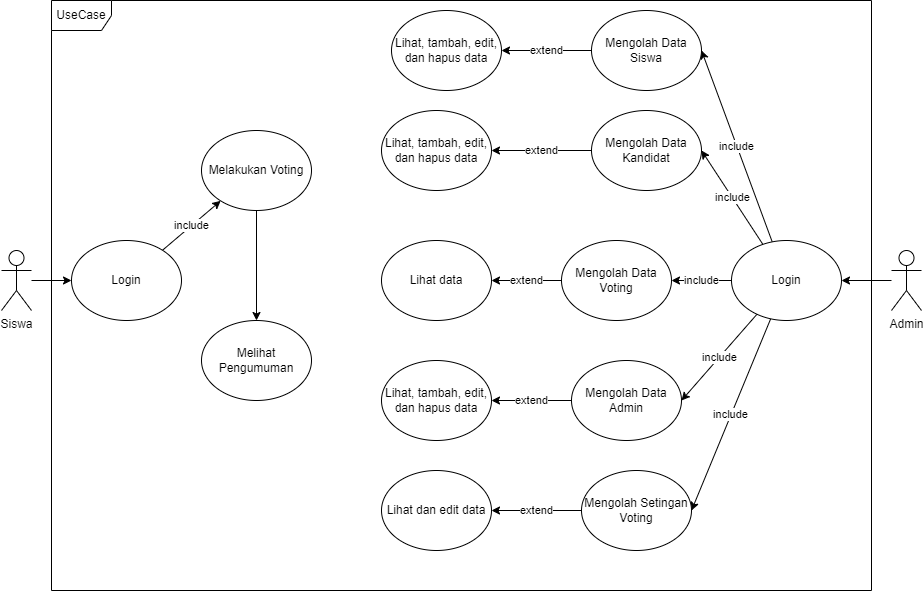

The diagram above was exported from draw.io. Its source (the exported page's mxGraphModel, read from the mxfile embedded in the PNG):
<mxGraphModel dx="868" dy="474" grid="1" gridSize="10" guides="1" tooltips="1" connect="1" arrows="1" fold="1" page="1" pageScale="1" pageWidth="1000" pageHeight="700" math="0" shadow="0">
  <root>
    <mxCell id="0" />
    <mxCell id="1" parent="0" />
    <mxCell id="tj0H0lLQ-4m1giVy8lCk-2" value="UseCase" style="shape=umlFrame;whiteSpace=wrap;html=1;" parent="1" vertex="1">
      <mxGeometry x="80" y="50" width="820" height="590" as="geometry" />
    </mxCell>
    <mxCell id="tj0H0lLQ-4m1giVy8lCk-7" style="edgeStyle=orthogonalEdgeStyle;rounded=0;orthogonalLoop=1;jettySize=auto;html=1;entryX=0;entryY=0.5;entryDx=0;entryDy=0;" parent="1" source="tj0H0lLQ-4m1giVy8lCk-3" target="tj0H0lLQ-4m1giVy8lCk-5" edge="1">
      <mxGeometry relative="1" as="geometry" />
    </mxCell>
    <mxCell id="tj0H0lLQ-4m1giVy8lCk-3" value="Siswa" style="shape=umlActor;verticalLabelPosition=bottom;verticalAlign=top;html=1;" parent="1" vertex="1">
      <mxGeometry x="30" y="300" width="30" height="60" as="geometry" />
    </mxCell>
    <mxCell id="tj0H0lLQ-4m1giVy8lCk-8" style="edgeStyle=orthogonalEdgeStyle;rounded=0;orthogonalLoop=1;jettySize=auto;html=1;entryX=1;entryY=0.5;entryDx=0;entryDy=0;" parent="1" source="tj0H0lLQ-4m1giVy8lCk-4" target="tj0H0lLQ-4m1giVy8lCk-6" edge="1">
      <mxGeometry relative="1" as="geometry" />
    </mxCell>
    <mxCell id="tj0H0lLQ-4m1giVy8lCk-4" value="Admin" style="shape=umlActor;verticalLabelPosition=bottom;verticalAlign=top;html=1;" parent="1" vertex="1">
      <mxGeometry x="920" y="300" width="30" height="60" as="geometry" />
    </mxCell>
    <mxCell id="tj0H0lLQ-4m1giVy8lCk-13" value="include" style="rounded=0;orthogonalLoop=1;jettySize=auto;html=1;" parent="1" source="tj0H0lLQ-4m1giVy8lCk-5" target="tj0H0lLQ-4m1giVy8lCk-10" edge="1">
      <mxGeometry relative="1" as="geometry" />
    </mxCell>
    <mxCell id="tj0H0lLQ-4m1giVy8lCk-5" value="Login" style="ellipse;whiteSpace=wrap;html=1;" parent="1" vertex="1">
      <mxGeometry x="100" y="290" width="110" height="80" as="geometry" />
    </mxCell>
    <mxCell id="tj0H0lLQ-4m1giVy8lCk-19" value="include" style="edgeStyle=none;rounded=0;orthogonalLoop=1;jettySize=auto;html=1;entryX=1;entryY=0.5;entryDx=0;entryDy=0;" parent="1" source="tj0H0lLQ-4m1giVy8lCk-6" target="tj0H0lLQ-4m1giVy8lCk-9" edge="1">
      <mxGeometry relative="1" as="geometry" />
    </mxCell>
    <mxCell id="tj0H0lLQ-4m1giVy8lCk-20" value="include" style="edgeStyle=none;rounded=0;orthogonalLoop=1;jettySize=auto;html=1;entryX=1;entryY=0.5;entryDx=0;entryDy=0;" parent="1" source="tj0H0lLQ-4m1giVy8lCk-6" target="tj0H0lLQ-4m1giVy8lCk-15" edge="1">
      <mxGeometry relative="1" as="geometry" />
    </mxCell>
    <mxCell id="tj0H0lLQ-4m1giVy8lCk-21" value="include" style="edgeStyle=none;rounded=0;orthogonalLoop=1;jettySize=auto;html=1;" parent="1" source="tj0H0lLQ-4m1giVy8lCk-6" target="tj0H0lLQ-4m1giVy8lCk-16" edge="1">
      <mxGeometry relative="1" as="geometry" />
    </mxCell>
    <mxCell id="tj0H0lLQ-4m1giVy8lCk-22" value="include" style="edgeStyle=none;rounded=0;orthogonalLoop=1;jettySize=auto;html=1;entryX=1;entryY=0.5;entryDx=0;entryDy=0;" parent="1" source="tj0H0lLQ-4m1giVy8lCk-6" target="tj0H0lLQ-4m1giVy8lCk-17" edge="1">
      <mxGeometry relative="1" as="geometry" />
    </mxCell>
    <mxCell id="tj0H0lLQ-4m1giVy8lCk-23" value="include" style="edgeStyle=none;rounded=0;orthogonalLoop=1;jettySize=auto;html=1;entryX=1;entryY=0.5;entryDx=0;entryDy=0;" parent="1" source="tj0H0lLQ-4m1giVy8lCk-6" target="tj0H0lLQ-4m1giVy8lCk-18" edge="1">
      <mxGeometry relative="1" as="geometry" />
    </mxCell>
    <mxCell id="tj0H0lLQ-4m1giVy8lCk-6" value="Login" style="ellipse;whiteSpace=wrap;html=1;" parent="1" vertex="1">
      <mxGeometry x="760" y="290" width="110" height="80" as="geometry" />
    </mxCell>
    <mxCell id="327-tKZYkAlPm4lREfdh-2" value="extend" style="edgeStyle=orthogonalEdgeStyle;rounded=0;orthogonalLoop=1;jettySize=auto;html=1;" edge="1" parent="1" source="tj0H0lLQ-4m1giVy8lCk-9" target="327-tKZYkAlPm4lREfdh-1">
      <mxGeometry relative="1" as="geometry" />
    </mxCell>
    <mxCell id="tj0H0lLQ-4m1giVy8lCk-9" value="Mengolah Data Siswa" style="ellipse;whiteSpace=wrap;html=1;" parent="1" vertex="1">
      <mxGeometry x="620" y="60" width="110" height="80" as="geometry" />
    </mxCell>
    <mxCell id="327-tKZYkAlPm4lREfdh-13" style="edgeStyle=orthogonalEdgeStyle;rounded=0;orthogonalLoop=1;jettySize=auto;html=1;" edge="1" parent="1" source="tj0H0lLQ-4m1giVy8lCk-10" target="tj0H0lLQ-4m1giVy8lCk-11">
      <mxGeometry relative="1" as="geometry" />
    </mxCell>
    <mxCell id="tj0H0lLQ-4m1giVy8lCk-10" value="Melakukan Voting" style="ellipse;whiteSpace=wrap;html=1;" parent="1" vertex="1">
      <mxGeometry x="230" y="180" width="110" height="80" as="geometry" />
    </mxCell>
    <mxCell id="tj0H0lLQ-4m1giVy8lCk-11" value="Melihat Pengumuman" style="ellipse;whiteSpace=wrap;html=1;" parent="1" vertex="1">
      <mxGeometry x="230" y="370" width="110" height="80" as="geometry" />
    </mxCell>
    <mxCell id="327-tKZYkAlPm4lREfdh-4" value="extend" style="edgeStyle=orthogonalEdgeStyle;rounded=0;orthogonalLoop=1;jettySize=auto;html=1;" edge="1" parent="1" source="tj0H0lLQ-4m1giVy8lCk-15" target="327-tKZYkAlPm4lREfdh-3">
      <mxGeometry relative="1" as="geometry" />
    </mxCell>
    <mxCell id="tj0H0lLQ-4m1giVy8lCk-15" value="Mengolah Data Kandidat" style="ellipse;whiteSpace=wrap;html=1;" parent="1" vertex="1">
      <mxGeometry x="620" y="160" width="110" height="80" as="geometry" />
    </mxCell>
    <mxCell id="327-tKZYkAlPm4lREfdh-6" value="extend" style="edgeStyle=orthogonalEdgeStyle;rounded=0;orthogonalLoop=1;jettySize=auto;html=1;" edge="1" parent="1" source="tj0H0lLQ-4m1giVy8lCk-16" target="327-tKZYkAlPm4lREfdh-5">
      <mxGeometry relative="1" as="geometry" />
    </mxCell>
    <mxCell id="tj0H0lLQ-4m1giVy8lCk-16" value="Mengolah Data Voting" style="ellipse;whiteSpace=wrap;html=1;" parent="1" vertex="1">
      <mxGeometry x="590" y="290" width="110" height="80" as="geometry" />
    </mxCell>
    <mxCell id="327-tKZYkAlPm4lREfdh-8" value="extend" style="edgeStyle=orthogonalEdgeStyle;rounded=0;orthogonalLoop=1;jettySize=auto;html=1;" edge="1" parent="1" source="tj0H0lLQ-4m1giVy8lCk-17" target="327-tKZYkAlPm4lREfdh-7">
      <mxGeometry relative="1" as="geometry" />
    </mxCell>
    <mxCell id="tj0H0lLQ-4m1giVy8lCk-17" value="Mengolah Data Admin" style="ellipse;whiteSpace=wrap;html=1;" parent="1" vertex="1">
      <mxGeometry x="600" y="410" width="110" height="80" as="geometry" />
    </mxCell>
    <mxCell id="327-tKZYkAlPm4lREfdh-11" value="extend" style="edgeStyle=orthogonalEdgeStyle;rounded=0;orthogonalLoop=1;jettySize=auto;html=1;" edge="1" parent="1" source="tj0H0lLQ-4m1giVy8lCk-18" target="327-tKZYkAlPm4lREfdh-9">
      <mxGeometry relative="1" as="geometry" />
    </mxCell>
    <mxCell id="tj0H0lLQ-4m1giVy8lCk-18" value="Mengolah Setingan Voting" style="ellipse;whiteSpace=wrap;html=1;" parent="1" vertex="1">
      <mxGeometry x="610" y="520" width="110" height="80" as="geometry" />
    </mxCell>
    <mxCell id="327-tKZYkAlPm4lREfdh-1" value="Lihat, tambah, edit, dan hapus data" style="ellipse;whiteSpace=wrap;html=1;" vertex="1" parent="1">
      <mxGeometry x="420" y="60" width="110" height="80" as="geometry" />
    </mxCell>
    <mxCell id="327-tKZYkAlPm4lREfdh-3" value="Lihat, tambah, edit, dan hapus data" style="ellipse;whiteSpace=wrap;html=1;" vertex="1" parent="1">
      <mxGeometry x="410" y="160" width="110" height="80" as="geometry" />
    </mxCell>
    <mxCell id="327-tKZYkAlPm4lREfdh-5" value="Lihat data" style="ellipse;whiteSpace=wrap;html=1;" vertex="1" parent="1">
      <mxGeometry x="410" y="290" width="110" height="80" as="geometry" />
    </mxCell>
    <mxCell id="327-tKZYkAlPm4lREfdh-7" value="Lihat, tambah, edit, dan hapus data" style="ellipse;whiteSpace=wrap;html=1;" vertex="1" parent="1">
      <mxGeometry x="410" y="410" width="110" height="80" as="geometry" />
    </mxCell>
    <mxCell id="327-tKZYkAlPm4lREfdh-9" value="Lihat dan edit data" style="ellipse;whiteSpace=wrap;html=1;" vertex="1" parent="1">
      <mxGeometry x="410" y="520" width="110" height="80" as="geometry" />
    </mxCell>
  </root>
</mxGraphModel>